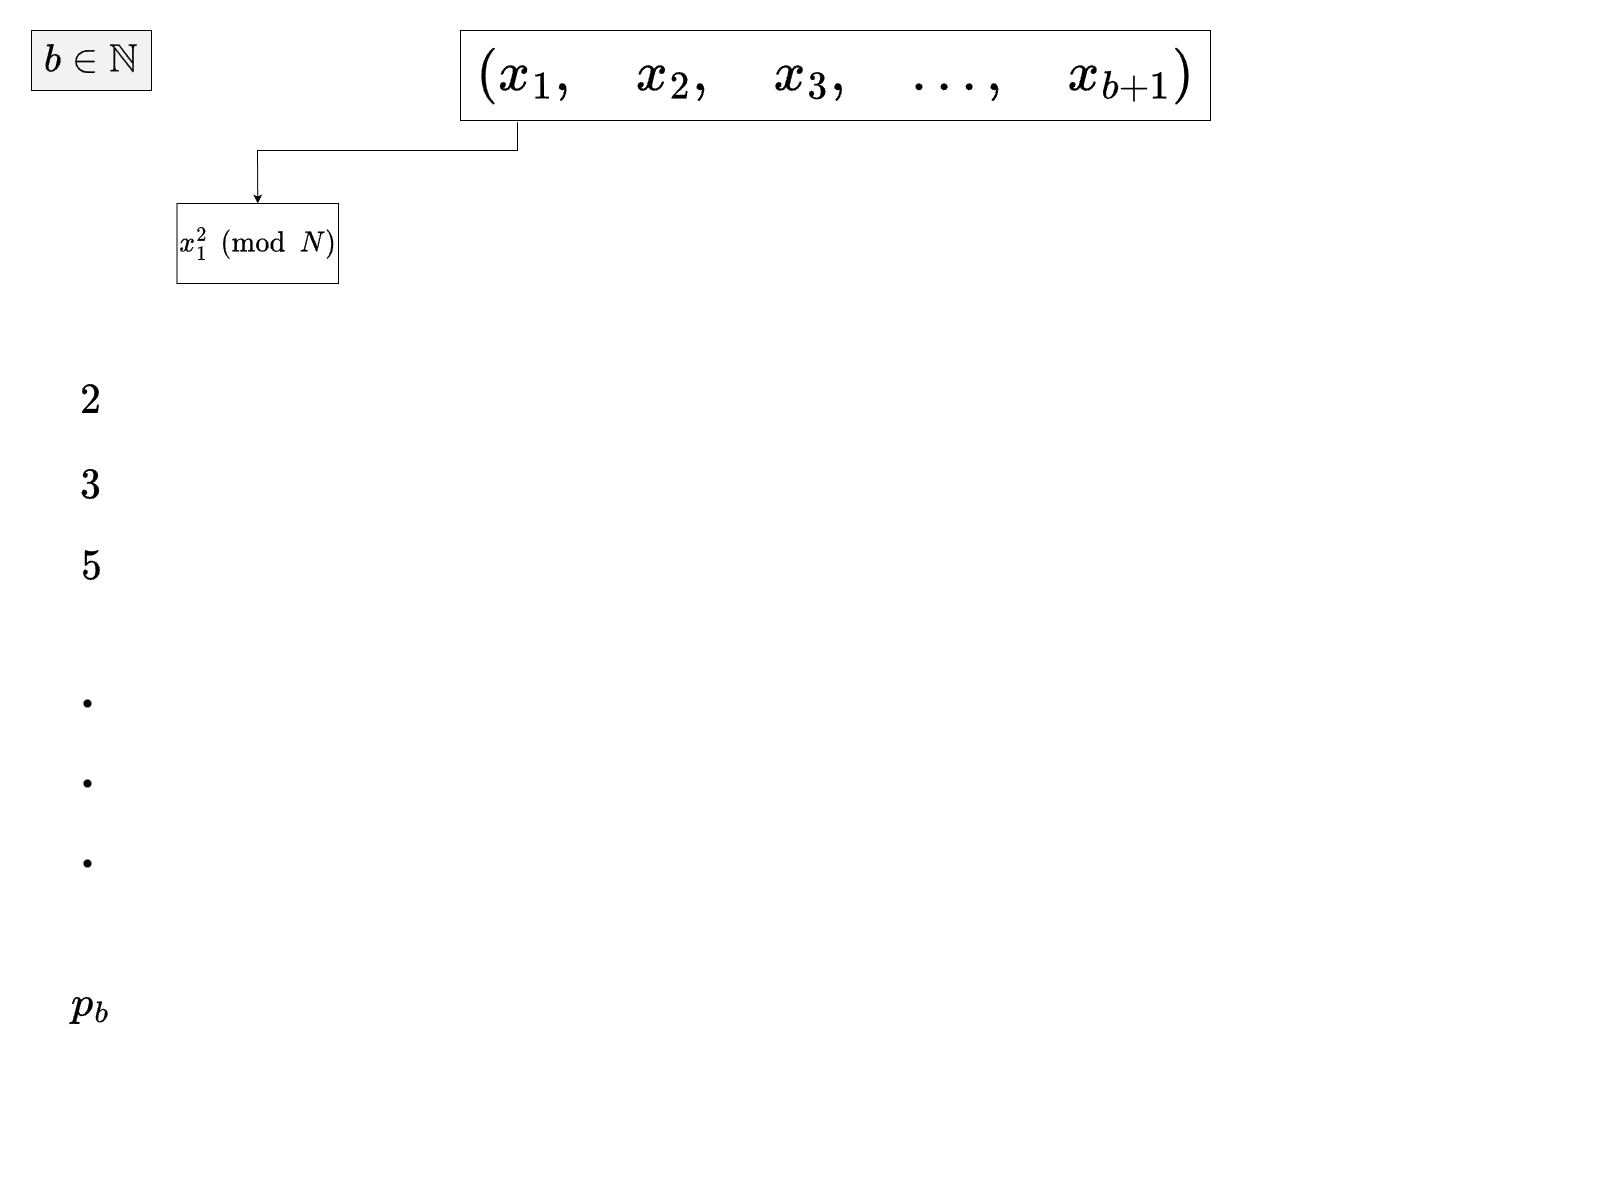

The diagram above was exported from draw.io. Its source (the exported page's mxGraphModel, read from the mxfile embedded in the PNG):
<mxGraphModel dx="2377" dy="1258" grid="1" gridSize="10" guides="1" tooltips="1" connect="1" arrows="1" fold="1" page="1" pageScale="1" pageWidth="1600" pageHeight="1200" math="1" shadow="0">
  <root>
    <mxCell id="0" />
    <mxCell id="XG09SMrUJpuWUuIuPbgz-1" value="part1" parent="0" />
    <mxCell id="hWjHm6GfoVOyHV5NFO4c-81" value="\(b\in \mathbb N\)" style="rounded=0;whiteSpace=wrap;html=1;fontSize=33;fillColor=light-dark(#F2F2F2,#EDEDED);" parent="XG09SMrUJpuWUuIuPbgz-1" vertex="1">
      <mxGeometry x="31" y="30" width="120" height="60" as="geometry" />
    </mxCell>
    <mxCell id="hWjHm6GfoVOyHV5NFO4c-7" value="\( 2 \)" style="text;html=1;align=center;verticalAlign=middle;resizable=0;points=[];autosize=1;strokeColor=none;fillColor=none;fontSize=36;" parent="XG09SMrUJpuWUuIuPbgz-1" vertex="1">
      <mxGeometry x="35" y="370" width="110" height="60" as="geometry" />
    </mxCell>
    <mxCell id="hWjHm6GfoVOyHV5NFO4c-8" value="\( 3 \)" style="text;html=1;align=center;verticalAlign=middle;resizable=0;points=[];autosize=1;strokeColor=none;fillColor=none;fontSize=36;" parent="XG09SMrUJpuWUuIuPbgz-1" vertex="1">
      <mxGeometry x="35" y="455" width="110" height="60" as="geometry" />
    </mxCell>
    <mxCell id="hWjHm6GfoVOyHV5NFO4c-10" value="\( 5 \)" style="text;html=1;align=center;verticalAlign=middle;resizable=0;points=[];autosize=1;strokeColor=none;fillColor=none;fontSize=36;" parent="XG09SMrUJpuWUuIuPbgz-1" vertex="1">
      <mxGeometry x="36" y="536" width="110" height="60" as="geometry" />
    </mxCell>
    <mxCell id="hWjHm6GfoVOyHV5NFO4c-13" value="" style="shape=waypoint;sketch=0;fillStyle=solid;size=6;pointerEvents=1;points=[];fillColor=none;resizable=0;rotatable=0;perimeter=centerPerimeter;snapToPoint=1;fontSize=12;strokeWidth=2;" parent="XG09SMrUJpuWUuIuPbgz-1" vertex="1">
      <mxGeometry x="77" y="693" width="20" height="20" as="geometry" />
    </mxCell>
    <mxCell id="hWjHm6GfoVOyHV5NFO4c-14" value="" style="shape=waypoint;sketch=0;fillStyle=solid;size=6;pointerEvents=1;points=[];fillColor=none;resizable=0;rotatable=0;perimeter=centerPerimeter;snapToPoint=1;fontSize=12;strokeWidth=2;" parent="XG09SMrUJpuWUuIuPbgz-1" vertex="1">
      <mxGeometry x="77" y="773" width="20" height="20" as="geometry" />
    </mxCell>
    <mxCell id="hWjHm6GfoVOyHV5NFO4c-15" value="" style="shape=waypoint;sketch=0;fillStyle=solid;size=6;pointerEvents=1;points=[];fillColor=none;resizable=0;rotatable=0;perimeter=centerPerimeter;snapToPoint=1;fontSize=12;strokeWidth=2;" parent="XG09SMrUJpuWUuIuPbgz-1" vertex="1">
      <mxGeometry x="77" y="853" width="20" height="20" as="geometry" />
    </mxCell>
    <mxCell id="hWjHm6GfoVOyHV5NFO4c-18" value="\( p_b \)" style="text;html=1;align=center;verticalAlign=middle;resizable=0;points=[];autosize=1;strokeColor=none;fillColor=none;fontSize=36;" parent="XG09SMrUJpuWUuIuPbgz-1" vertex="1">
      <mxGeometry x="15" y="973" width="150" height="60" as="geometry" />
    </mxCell>
    <mxCell id="_iklUm2Epq4cHyGBEvu9-4" value="part2" parent="0" />
    <mxCell id="hWjHm6GfoVOyHV5NFO4c-76" value="\((x_1,\quad x_2,\quad x_3,\quad \dots,\quad x_{b+1})\)" style="rounded=0;whiteSpace=wrap;html=1;fontSize=47;" parent="_iklUm2Epq4cHyGBEvu9-4" vertex="1">
      <mxGeometry x="460" y="30" width="750" height="90" as="geometry" />
    </mxCell>
    <mxCell id="XG09SMrUJpuWUuIuPbgz-2" value="part3" parent="0" />
    <mxCell id="hWjHm6GfoVOyHV5NFO4c-77" value="" style="endArrow=classic;html=1;rounded=0;exitX=0.076;exitY=1.02;exitDx=0;exitDy=0;exitPerimeter=0;entryX=0.5;entryY=0;entryDx=0;entryDy=0;" parent="XG09SMrUJpuWUuIuPbgz-2" source="hWjHm6GfoVOyHV5NFO4c-76" target="hWjHm6GfoVOyHV5NFO4c-70" edge="1">
      <mxGeometry width="50" height="50" relative="1" as="geometry">
        <mxPoint x="750" y="370" as="sourcePoint" />
        <mxPoint x="800" y="320" as="targetPoint" />
        <Array as="points">
          <mxPoint x="517" y="150" />
          <mxPoint x="257" y="150" />
        </Array>
      </mxGeometry>
    </mxCell>
    <mxCell id="hWjHm6GfoVOyHV5NFO4c-70" value="&lt;font&gt;\(x_1^2 \pmod N\)&lt;/font&gt;" style="rounded=0;whiteSpace=wrap;html=1;fontSize=24;" parent="XG09SMrUJpuWUuIuPbgz-2" vertex="1">
      <mxGeometry x="176.5" y="203" width="161.5" height="80" as="geometry" />
    </mxCell>
  </root>
</mxGraphModel>